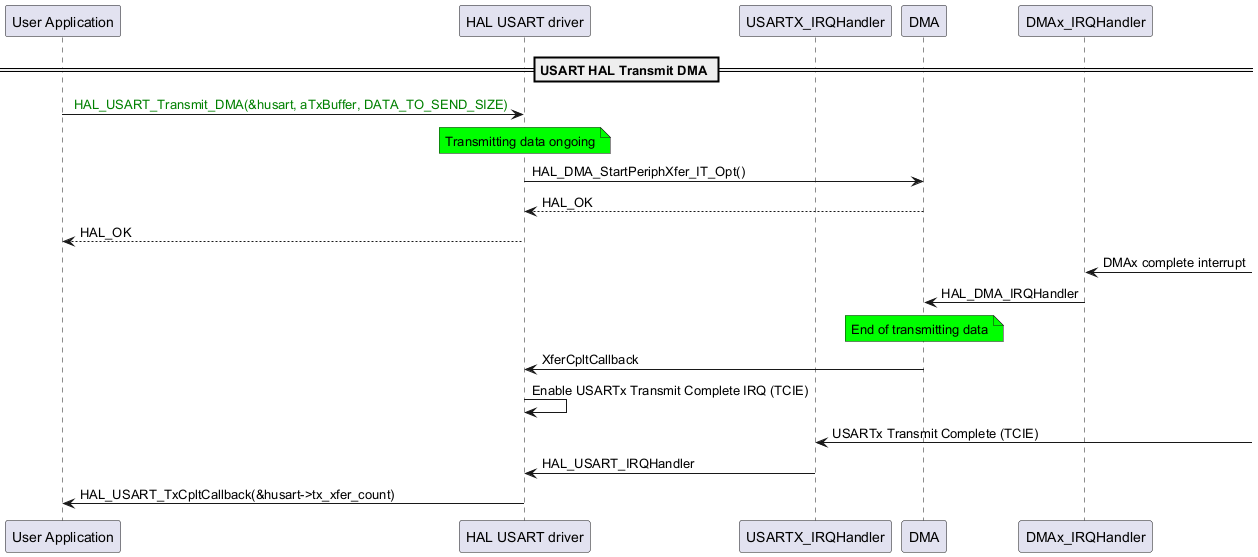

The diagram above was rendered by PlantUML. Its source (embedded in the PNG):
@startuml
participant "User Application" as p1
participant "HAL USART driver" as p2
participant "USARTX_IRQHandler" as p5
participant "DMA" as p3
participant "DMAx_IRQHandler" as p4

== USART HAL Transmit DMA ==
p1->p2: <color: green> HAL_USART_Transmit_DMA(&husart, aTxBuffer, DATA_TO_SEND_SIZE)
note over p2 #00FF00
Transmitting data ongoing
end note
p2->p3: HAL_DMA_StartPeriphXfer_IT_Opt()
p3-->p2: HAL_OK
p2-->p1: HAL_OK

p4<-: DMAx complete interrupt
p4->p3: HAL_DMA_IRQHandler
note over p3 #00FF00
End of transmitting data
end note
p3->p2: XferCpltCallback
p2->p2: Enable USARTx Transmit Complete IRQ (TCIE)
p5<-: USARTx Transmit Complete (TCIE)
p5->p2: HAL_USART_IRQHandler
p2->p1: HAL_USART_TxCpltCallback(&husart->tx_xfer_count)
@enduml